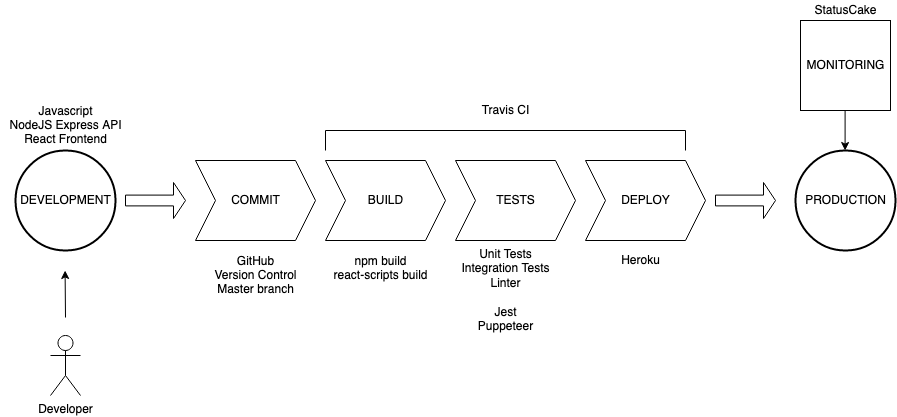

The diagram above was exported from draw.io. Its source (the exported page's mxGraphModel, read from the mxfile embedded in the PNG):
<mxGraphModel dx="1653" dy="852" grid="1" gridSize="10" guides="1" tooltips="1" connect="1" arrows="1" fold="1" page="1" pageScale="1" pageWidth="1100" pageHeight="850" background="#ffffff" math="0" shadow="0">
  <root>
    <mxCell id="0" />
    <mxCell id="1" parent="0" />
    <mxCell id="OEjv1_KbvYn1gTUUkrkG-1" value="" style="strokeWidth=2;html=1;shape=mxgraph.flowchart.start_2;whiteSpace=wrap;" vertex="1" parent="1">
      <mxGeometry x="50" y="210" width="100" height="100" as="geometry" />
    </mxCell>
    <mxCell id="OEjv1_KbvYn1gTUUkrkG-2" value="DEVELOPMENT" style="text;html=1;resizable=0;autosize=1;align=center;verticalAlign=middle;points=[];fillColor=none;strokeColor=none;rounded=0;" vertex="1" parent="1">
      <mxGeometry x="45" y="250" width="110" height="20" as="geometry" />
    </mxCell>
    <mxCell id="OEjv1_KbvYn1gTUUkrkG-3" value="" style="shape=step;perimeter=stepPerimeter;whiteSpace=wrap;html=1;fixedSize=1;" vertex="1" parent="1">
      <mxGeometry x="230" y="220" width="120" height="80" as="geometry" />
    </mxCell>
    <mxCell id="OEjv1_KbvYn1gTUUkrkG-4" value="COMMIT" style="text;html=1;resizable=0;autosize=1;align=center;verticalAlign=middle;points=[];fillColor=none;strokeColor=none;rounded=0;" vertex="1" parent="1">
      <mxGeometry x="260" y="250" width="60" height="20" as="geometry" />
    </mxCell>
    <mxCell id="OEjv1_KbvYn1gTUUkrkG-5" value="Developer" style="shape=umlActor;verticalLabelPosition=bottom;labelBackgroundColor=#ffffff;verticalAlign=top;html=1;outlineConnect=0;" vertex="1" parent="1">
      <mxGeometry x="85" y="395" width="30" height="60" as="geometry" />
    </mxCell>
    <mxCell id="OEjv1_KbvYn1gTUUkrkG-6" value="" style="endArrow=classic;html=1;entryX=0.25;entryY=0.9;entryDx=0;entryDy=0;entryPerimeter=0;" edge="1" parent="1">
      <mxGeometry width="50" height="50" relative="1" as="geometry">
        <mxPoint x="100" y="377" as="sourcePoint" />
        <mxPoint x="99.6" y="330" as="targetPoint" />
      </mxGeometry>
    </mxCell>
    <mxCell id="OEjv1_KbvYn1gTUUkrkG-9" value="" style="shape=singleArrow;whiteSpace=wrap;html=1;" vertex="1" parent="1">
      <mxGeometry x="160" y="242" width="60" height="36" as="geometry" />
    </mxCell>
    <mxCell id="OEjv1_KbvYn1gTUUkrkG-10" value="" style="shape=step;perimeter=stepPerimeter;whiteSpace=wrap;html=1;fixedSize=1;" vertex="1" parent="1">
      <mxGeometry x="360" y="220" width="120" height="80" as="geometry" />
    </mxCell>
    <mxCell id="OEjv1_KbvYn1gTUUkrkG-11" value="BUILD" style="text;html=1;resizable=0;autosize=1;align=center;verticalAlign=middle;points=[];fillColor=none;strokeColor=none;rounded=0;" vertex="1" parent="1">
      <mxGeometry x="395" y="250" width="50" height="20" as="geometry" />
    </mxCell>
    <mxCell id="OEjv1_KbvYn1gTUUkrkG-12" value="&lt;div&gt;GitHub&lt;/div&gt;&lt;div&gt;Version Control&lt;br&gt;&lt;/div&gt;&lt;div&gt;Master branch&lt;br&gt;&lt;/div&gt;" style="text;html=1;resizable=0;autosize=1;align=center;verticalAlign=middle;points=[];fillColor=none;strokeColor=none;rounded=0;" vertex="1" parent="1">
      <mxGeometry x="240" y="310" width="100" height="50" as="geometry" />
    </mxCell>
    <mxCell id="OEjv1_KbvYn1gTUUkrkG-13" value="" style="shape=step;perimeter=stepPerimeter;whiteSpace=wrap;html=1;fixedSize=1;" vertex="1" parent="1">
      <mxGeometry x="490" y="220" width="120" height="80" as="geometry" />
    </mxCell>
    <mxCell id="OEjv1_KbvYn1gTUUkrkG-14" value="TESTS" style="text;html=1;resizable=0;autosize=1;align=center;verticalAlign=middle;points=[];fillColor=none;strokeColor=none;rounded=0;" vertex="1" parent="1">
      <mxGeometry x="525" y="250" width="50" height="20" as="geometry" />
    </mxCell>
    <mxCell id="OEjv1_KbvYn1gTUUkrkG-15" value="" style="shape=step;perimeter=stepPerimeter;whiteSpace=wrap;html=1;fixedSize=1;" vertex="1" parent="1">
      <mxGeometry x="620" y="220" width="120" height="80" as="geometry" />
    </mxCell>
    <mxCell id="OEjv1_KbvYn1gTUUkrkG-16" value="DEPLOY" style="text;html=1;resizable=0;autosize=1;align=center;verticalAlign=middle;points=[];fillColor=none;strokeColor=none;rounded=0;" vertex="1" parent="1">
      <mxGeometry x="650" y="250" width="60" height="20" as="geometry" />
    </mxCell>
    <mxCell id="OEjv1_KbvYn1gTUUkrkG-17" value="" style="shape=singleArrow;whiteSpace=wrap;html=1;" vertex="1" parent="1">
      <mxGeometry x="750" y="242" width="60" height="36" as="geometry" />
    </mxCell>
    <mxCell id="OEjv1_KbvYn1gTUUkrkG-19" value="" style="strokeWidth=2;html=1;shape=mxgraph.flowchart.start_2;whiteSpace=wrap;" vertex="1" parent="1">
      <mxGeometry x="830" y="210" width="100" height="100" as="geometry" />
    </mxCell>
    <mxCell id="OEjv1_KbvYn1gTUUkrkG-20" value="PRODUCTION" style="text;html=1;resizable=0;autosize=1;align=center;verticalAlign=middle;points=[];fillColor=none;strokeColor=none;rounded=0;" vertex="1" parent="1">
      <mxGeometry x="830" y="250" width="100" height="20" as="geometry" />
    </mxCell>
    <mxCell id="OEjv1_KbvYn1gTUUkrkG-21" value="" style="shape=partialRectangle;whiteSpace=wrap;html=1;bottom=1;right=1;left=1;top=0;fillColor=none;routingCenterX=-0.5;rotation=-180;" vertex="1" parent="1">
      <mxGeometry x="360" y="190" width="360" height="20" as="geometry" />
    </mxCell>
    <mxCell id="OEjv1_KbvYn1gTUUkrkG-22" value="Travis CI" style="text;html=1;resizable=0;autosize=1;align=center;verticalAlign=middle;points=[];fillColor=none;strokeColor=none;rounded=0;" vertex="1" parent="1">
      <mxGeometry x="510" y="160" width="60" height="20" as="geometry" />
    </mxCell>
    <mxCell id="OEjv1_KbvYn1gTUUkrkG-23" value="Heroku" style="text;html=1;resizable=0;autosize=1;align=center;verticalAlign=middle;points=[];fillColor=none;strokeColor=none;rounded=0;" vertex="1" parent="1">
      <mxGeometry x="650" y="310" width="50" height="20" as="geometry" />
    </mxCell>
    <mxCell id="OEjv1_KbvYn1gTUUkrkG-24" value="" style="whiteSpace=wrap;html=1;aspect=fixed;" vertex="1" parent="1">
      <mxGeometry x="835" y="80" width="90" height="90" as="geometry" />
    </mxCell>
    <mxCell id="OEjv1_KbvYn1gTUUkrkG-25" value="MONITORING" style="text;html=1;resizable=0;autosize=1;align=center;verticalAlign=middle;points=[];fillColor=none;strokeColor=none;rounded=0;" vertex="1" parent="1">
      <mxGeometry x="835" y="115" width="90" height="20" as="geometry" />
    </mxCell>
    <mxCell id="OEjv1_KbvYn1gTUUkrkG-26" value="" style="endArrow=classic;html=1;" edge="1" parent="1">
      <mxGeometry width="50" height="50" relative="1" as="geometry">
        <mxPoint x="879.6" y="170" as="sourcePoint" />
        <mxPoint x="879.6" y="210" as="targetPoint" />
      </mxGeometry>
    </mxCell>
    <mxCell id="OEjv1_KbvYn1gTUUkrkG-27" value="&lt;div&gt;Javascript&lt;/div&gt;&lt;div&gt;NodeJS Express API&lt;/div&gt;&lt;div&gt;React Frontend&lt;br&gt;&lt;/div&gt;" style="text;html=1;resizable=0;autosize=1;align=center;verticalAlign=middle;points=[];fillColor=none;strokeColor=none;rounded=0;" vertex="1" parent="1">
      <mxGeometry x="35" y="160" width="130" height="50" as="geometry" />
    </mxCell>
    <mxCell id="OEjv1_KbvYn1gTUUkrkG-28" value="&lt;div&gt;npm build&lt;/div&gt;&lt;div&gt;react-scripts build&lt;br&gt;&lt;/div&gt;" style="text;html=1;resizable=0;autosize=1;align=center;verticalAlign=middle;points=[];fillColor=none;strokeColor=none;rounded=0;" vertex="1" parent="1">
      <mxGeometry x="360" y="313" width="110" height="30" as="geometry" />
    </mxCell>
    <mxCell id="OEjv1_KbvYn1gTUUkrkG-29" value="&lt;div&gt;Unit Tests&lt;/div&gt;&lt;div&gt;Integration Tests&lt;/div&gt;&lt;div&gt;Linter&lt;/div&gt;&lt;div&gt;&lt;br&gt;&lt;/div&gt;&lt;div&gt;Jest&lt;/div&gt;&lt;div&gt;Puppeteer&lt;br&gt;&lt;/div&gt;" style="text;html=1;resizable=0;autosize=1;align=center;verticalAlign=middle;points=[];fillColor=none;strokeColor=none;rounded=0;" vertex="1" parent="1">
      <mxGeometry x="490" y="305" width="100" height="90" as="geometry" />
    </mxCell>
    <mxCell id="OEjv1_KbvYn1gTUUkrkG-30" value="StatusCake" style="text;html=1;resizable=0;autosize=1;align=center;verticalAlign=middle;points=[];fillColor=none;strokeColor=none;rounded=0;" vertex="1" parent="1">
      <mxGeometry x="840" y="60" width="80" height="20" as="geometry" />
    </mxCell>
  </root>
</mxGraphModel>